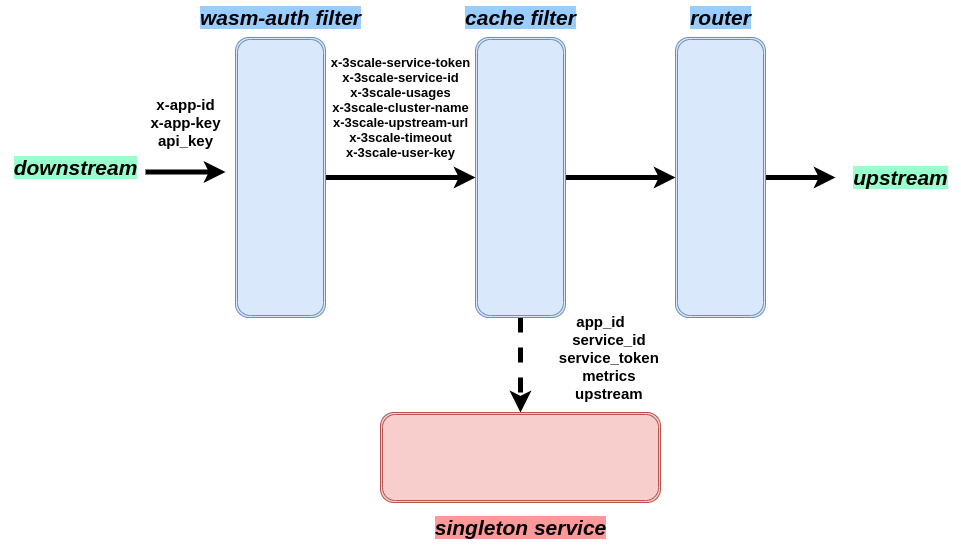

The diagram above was exported from draw.io. Its source (the exported page's mxGraphModel, read from the mxfile embedded in the PNG):
<mxGraphModel dx="2249" dy="767" grid="1" gridSize="10" guides="1" tooltips="1" connect="1" arrows="1" fold="1" page="1" pageScale="1" pageWidth="827" pageHeight="1169" math="0" shadow="0">
  <root>
    <mxCell id="0" />
    <mxCell id="1" parent="0" />
    <mxCell id="CNaqLX_EPRoZQ9QBFkwj-9" style="edgeStyle=orthogonalEdgeStyle;rounded=0;orthogonalLoop=1;jettySize=auto;html=1;exitX=1;exitY=0.5;exitDx=0;exitDy=0;entryX=0;entryY=0.5;entryDx=0;entryDy=0;strokeWidth=5;" parent="1" source="CNaqLX_EPRoZQ9QBFkwj-3" target="CNaqLX_EPRoZQ9QBFkwj-4" edge="1">
      <mxGeometry relative="1" as="geometry" />
    </mxCell>
    <mxCell id="CNaqLX_EPRoZQ9QBFkwj-3" value="" style="shape=ext;double=1;rounded=1;whiteSpace=wrap;html=1;fillColor=#dae8fc;strokeColor=#6c8ebf;" parent="1" vertex="1">
      <mxGeometry x="170" y="160" width="90" height="280" as="geometry" />
    </mxCell>
    <mxCell id="CNaqLX_EPRoZQ9QBFkwj-11" style="edgeStyle=orthogonalEdgeStyle;rounded=0;orthogonalLoop=1;jettySize=auto;html=1;exitX=1;exitY=0.5;exitDx=0;exitDy=0;entryX=0;entryY=0.5;entryDx=0;entryDy=0;strokeWidth=5;" parent="1" source="CNaqLX_EPRoZQ9QBFkwj-4" target="CNaqLX_EPRoZQ9QBFkwj-5" edge="1">
      <mxGeometry relative="1" as="geometry" />
    </mxCell>
    <mxCell id="CNaqLX_EPRoZQ9QBFkwj-17" style="edgeStyle=orthogonalEdgeStyle;rounded=0;orthogonalLoop=1;jettySize=auto;html=1;exitX=0.5;exitY=1;exitDx=0;exitDy=0;entryX=0;entryY=0.5;entryDx=0;entryDy=0;strokeWidth=5;dashed=1;" parent="1" source="CNaqLX_EPRoZQ9QBFkwj-4" target="CNaqLX_EPRoZQ9QBFkwj-7" edge="1">
      <mxGeometry relative="1" as="geometry" />
    </mxCell>
    <mxCell id="CNaqLX_EPRoZQ9QBFkwj-4" value="" style="shape=ext;double=1;rounded=1;whiteSpace=wrap;html=1;fillColor=#dae8fc;strokeColor=#6c8ebf;" parent="1" vertex="1">
      <mxGeometry x="410" y="160" width="90" height="280" as="geometry" />
    </mxCell>
    <mxCell id="CNaqLX_EPRoZQ9QBFkwj-12" style="edgeStyle=orthogonalEdgeStyle;rounded=0;orthogonalLoop=1;jettySize=auto;html=1;exitX=1;exitY=0.5;exitDx=0;exitDy=0;strokeWidth=5;" parent="1" source="CNaqLX_EPRoZQ9QBFkwj-5" edge="1">
      <mxGeometry relative="1" as="geometry">
        <mxPoint x="770" y="300" as="targetPoint" />
      </mxGeometry>
    </mxCell>
    <mxCell id="CNaqLX_EPRoZQ9QBFkwj-5" value="" style="shape=ext;double=1;rounded=1;whiteSpace=wrap;html=1;fillColor=#dae8fc;strokeColor=#6c8ebf;" parent="1" vertex="1">
      <mxGeometry x="610" y="160" width="90" height="280" as="geometry" />
    </mxCell>
    <mxCell id="CNaqLX_EPRoZQ9QBFkwj-6" value="" style="endArrow=classic;html=1;strokeWidth=5;" parent="1" edge="1">
      <mxGeometry width="50" height="50" relative="1" as="geometry">
        <mxPoint x="80" y="294.5" as="sourcePoint" />
        <mxPoint x="160" y="294.5" as="targetPoint" />
      </mxGeometry>
    </mxCell>
    <mxCell id="CNaqLX_EPRoZQ9QBFkwj-7" value="" style="shape=ext;double=1;rounded=1;whiteSpace=wrap;html=1;fillColor=#f8cecc;strokeColor=#b85450;rotation=90;" parent="1" vertex="1">
      <mxGeometry x="410" y="440" width="90" height="280" as="geometry" />
    </mxCell>
    <mxCell id="CNaqLX_EPRoZQ9QBFkwj-8" value="&lt;b style=&quot;font-size: 15px&quot;&gt;x-app-id&lt;br&gt;x-app-key&lt;br&gt;api_key&lt;/b&gt;" style="text;html=1;align=center;verticalAlign=middle;resizable=0;points=[];autosize=1;strokeColor=none;" parent="1" vertex="1">
      <mxGeometry x="75" y="220" width="90" height="50" as="geometry" />
    </mxCell>
    <mxCell id="CNaqLX_EPRoZQ9QBFkwj-10" value="&lt;font style=&quot;font-size: 13px&quot;&gt;&lt;b&gt;x-3scale-service-token&lt;br&gt;x-3scale-service-id&lt;br&gt;x-3scale-usages&lt;br&gt;x-3scale-cluster-name&lt;br&gt;x-3scale-upstream-url&lt;br&gt;x-3scale-timeout&lt;br&gt;x-3scale-user-key&lt;/b&gt;&lt;/font&gt;" style="text;html=1;align=center;verticalAlign=middle;resizable=0;points=[];autosize=1;strokeColor=none;" parent="1" vertex="1">
      <mxGeometry x="260" y="180" width="150" height="100" as="geometry" />
    </mxCell>
    <mxCell id="CNaqLX_EPRoZQ9QBFkwj-13" value="&lt;font style=&quot;font-size: 21px&quot;&gt;&lt;b&gt;&lt;i style=&quot;background-color: rgb(153 , 204 , 255)&quot;&gt;wasm-auth filter&lt;/i&gt;&lt;/b&gt;&lt;/font&gt;" style="text;html=1;align=center;verticalAlign=middle;resizable=0;points=[];autosize=1;strokeColor=none;" parent="1" vertex="1">
      <mxGeometry x="125" y="130" width="180" height="20" as="geometry" />
    </mxCell>
    <mxCell id="CNaqLX_EPRoZQ9QBFkwj-14" value="&lt;span style=&quot;font-size: 21px ; background-color: rgb(153 , 204 , 255)&quot;&gt;&lt;b&gt;&lt;i&gt;cache filter&lt;/i&gt;&lt;/b&gt;&lt;/span&gt;" style="text;html=1;align=center;verticalAlign=middle;resizable=0;points=[];autosize=1;strokeColor=none;" parent="1" vertex="1">
      <mxGeometry x="390" y="130" width="130" height="20" as="geometry" />
    </mxCell>
    <mxCell id="CNaqLX_EPRoZQ9QBFkwj-15" value="&lt;span style=&quot;font-size: 21px ; background-color: rgb(153 , 204 , 255)&quot;&gt;&lt;b&gt;&lt;i&gt;router&lt;/i&gt;&lt;/b&gt;&lt;/span&gt;" style="text;html=1;align=center;verticalAlign=middle;resizable=0;points=[];autosize=1;strokeColor=none;" parent="1" vertex="1">
      <mxGeometry x="615" y="130" width="80" height="20" as="geometry" />
    </mxCell>
    <mxCell id="CNaqLX_EPRoZQ9QBFkwj-16" value="&lt;span style=&quot;font-size: 21px ; background-color: rgb(255 , 153 , 153)&quot;&gt;&lt;b&gt;&lt;i&gt;singleton service&lt;/i&gt;&lt;/b&gt;&lt;/span&gt;" style="text;html=1;align=center;verticalAlign=middle;resizable=0;points=[];autosize=1;strokeColor=none;" parent="1" vertex="1">
      <mxGeometry x="360" y="640" width="190" height="20" as="geometry" />
    </mxCell>
    <mxCell id="0xf7uWaMHYTBXFdRHeUE-1" value="&lt;div style=&quot;font-size: 15px&quot;&gt;&lt;font style=&quot;font-size: 15px&quot;&gt;&lt;b&gt;app_id&lt;/b&gt;&lt;/font&gt;&lt;/div&gt;&lt;div style=&quot;font-size: 15px&quot;&gt;&lt;font style=&quot;font-size: 15px&quot;&gt;&lt;b&gt;&amp;nbsp; &amp;nbsp; service_id&lt;/b&gt;&lt;/font&gt;&lt;/div&gt;&lt;div style=&quot;font-size: 15px&quot;&gt;&lt;font style=&quot;font-size: 15px&quot;&gt;&lt;b&gt;&amp;nbsp; &amp;nbsp; service_token&lt;/b&gt;&lt;/font&gt;&lt;/div&gt;&lt;div style=&quot;font-size: 15px&quot;&gt;&lt;font style=&quot;font-size: 15px&quot;&gt;&lt;b&gt;&amp;nbsp; &amp;nbsp; metrics&lt;/b&gt;&lt;/font&gt;&lt;/div&gt;&lt;div style=&quot;font-size: 15px&quot;&gt;&lt;font style=&quot;font-size: 15px&quot;&gt;&lt;b&gt;&amp;nbsp; &amp;nbsp; upstream&lt;/b&gt;&lt;/font&gt;&lt;/div&gt;" style="text;html=1;align=center;verticalAlign=middle;resizable=0;points=[];autosize=1;strokeColor=none;" vertex="1" parent="1">
      <mxGeometry x="470" y="440" width="130" height="80" as="geometry" />
    </mxCell>
    <mxCell id="0xf7uWaMHYTBXFdRHeUE-2" value="&lt;span style=&quot;font-size: 21px ; background-color: rgb(153 , 255 , 204)&quot;&gt;&lt;b&gt;&lt;i&gt;downstream&lt;br&gt;&lt;/i&gt;&lt;/b&gt;&lt;/span&gt;" style="text;html=1;align=center;verticalAlign=middle;resizable=0;points=[];autosize=1;strokeColor=none;" vertex="1" parent="1">
      <mxGeometry x="-60" y="280" width="140" height="20" as="geometry" />
    </mxCell>
    <mxCell id="0xf7uWaMHYTBXFdRHeUE-3" value="&lt;span style=&quot;font-size: 21px ; background-color: rgb(153 , 255 , 204)&quot;&gt;&lt;b&gt;&lt;i&gt;upstream&lt;br&gt;&lt;/i&gt;&lt;/b&gt;&lt;/span&gt;" style="text;html=1;align=center;verticalAlign=middle;resizable=0;points=[];autosize=1;strokeColor=none;" vertex="1" parent="1">
      <mxGeometry x="780" y="290" width="110" height="20" as="geometry" />
    </mxCell>
  </root>
</mxGraphModel>